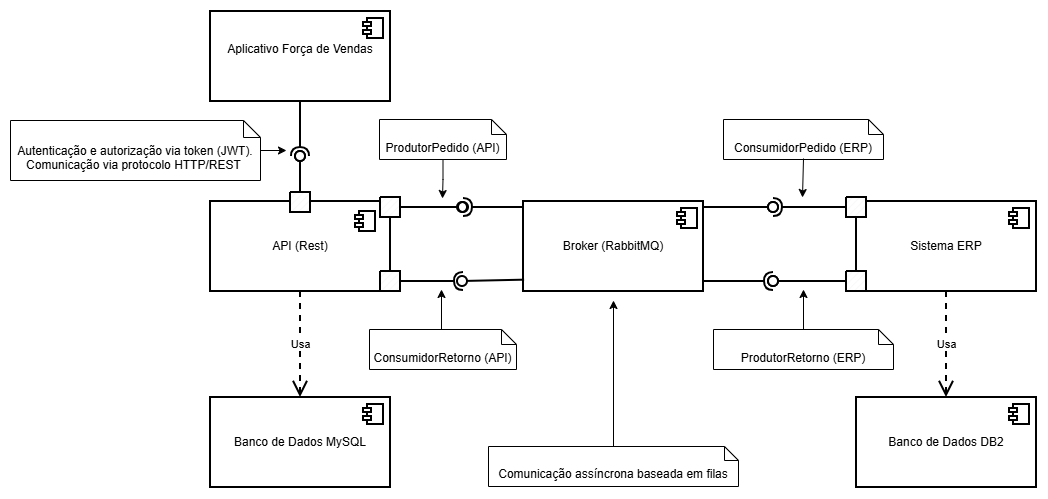

The diagram above was exported from draw.io. Its source (the exported page's mxGraphModel, read from the mxfile embedded in the PNG):
<mxGraphModel dx="1749" dy="513" grid="1" gridSize="10" guides="1" tooltips="1" connect="1" arrows="1" fold="1" page="1" pageScale="1" pageWidth="827" pageHeight="1169" math="0" shadow="0">
  <root>
    <mxCell id="0" />
    <mxCell id="1" parent="0" />
    <mxCell id="06v3nQZjRottvvPRsCMy-1" parent="1" style="html=1;dropTarget=0;whiteSpace=wrap;strokeWidth=2;fontStyle=0;" value="Aplicativo Força de Vendas&lt;div&gt;&lt;br&gt;&lt;/div&gt;" vertex="1">
      <mxGeometry height="90" width="180" x="87" y="50" as="geometry" />
    </mxCell>
    <mxCell id="06v3nQZjRottvvPRsCMy-2" parent="06v3nQZjRottvvPRsCMy-1" style="shape=module;jettyWidth=8;jettyHeight=4;strokeWidth=2;fontStyle=0;" value="" vertex="1">
      <mxGeometry height="20" relative="1" width="20" x="1" as="geometry">
        <mxPoint x="-27" y="7" as="offset" />
      </mxGeometry>
    </mxCell>
    <mxCell id="06v3nQZjRottvvPRsCMy-3" parent="1" style="html=1;dropTarget=0;whiteSpace=wrap;strokeWidth=2;fontStyle=0;" value="&lt;div&gt;API (Rest)&lt;/div&gt;" vertex="1">
      <mxGeometry height="90" width="180" x="87" y="240" as="geometry" />
    </mxCell>
    <mxCell id="06v3nQZjRottvvPRsCMy-4" parent="06v3nQZjRottvvPRsCMy-3" style="shape=module;jettyWidth=8;jettyHeight=4;strokeWidth=2;fontStyle=0;" value="" vertex="1">
      <mxGeometry height="20" relative="1" width="20" x="1" as="geometry">
        <mxPoint x="-35" y="10" as="offset" />
      </mxGeometry>
    </mxCell>
    <mxCell id="06v3nQZjRottvvPRsCMy-13" edge="1" parent="1" source="06v3nQZjRottvvPRsCMy-1" style="rounded=0;orthogonalLoop=1;jettySize=auto;html=1;endArrow=halfCircle;endFill=0;endSize=6;strokeWidth=2;sketch=0;exitX=0.5;exitY=1;exitDx=0;exitDy=0;fontStyle=0;fontColor=light-dark(#000000,#000000);" target="06v3nQZjRottvvPRsCMy-15" value="">
      <mxGeometry relative="1" as="geometry">
        <mxPoint x="197" y="195" as="sourcePoint" />
      </mxGeometry>
    </mxCell>
    <mxCell id="06v3nQZjRottvvPRsCMy-14" edge="1" parent="1" source="06v3nQZjRottvvPRsCMy-3" style="rounded=0;orthogonalLoop=1;jettySize=auto;html=1;endArrow=oval;endFill=0;sketch=0;sourcePerimeterSpacing=0;targetPerimeterSpacing=0;endSize=10;exitX=0.5;exitY=0;exitDx=0;exitDy=0;strokeWidth=2;fontStyle=0;fontColor=light-dark(#000000,#000000);" target="06v3nQZjRottvvPRsCMy-15" value="">
      <mxGeometry relative="1" as="geometry">
        <mxPoint x="157" y="195" as="sourcePoint" />
      </mxGeometry>
    </mxCell>
    <mxCell id="06v3nQZjRottvvPRsCMy-15" parent="1" style="ellipse;whiteSpace=wrap;html=1;align=center;aspect=fixed;resizable=0;perimeter=centerPerimeter;rotatable=0;allowArrows=0;points=[];outlineConnect=1;strokeWidth=2;fontStyle=0;" value="" vertex="1">
      <mxGeometry height="10" width="10" x="172" y="190" as="geometry" />
    </mxCell>
    <mxCell id="06v3nQZjRottvvPRsCMy-16" parent="1" style="html=1;dropTarget=0;whiteSpace=wrap;strokeWidth=2;fontStyle=0;" value="&lt;div&gt;Broker (RabbitMQ)&lt;/div&gt;" vertex="1">
      <mxGeometry height="90" width="180" x="400" y="240" as="geometry" />
    </mxCell>
    <mxCell id="06v3nQZjRottvvPRsCMy-17" parent="06v3nQZjRottvvPRsCMy-16" style="shape=module;jettyWidth=8;jettyHeight=4;strokeWidth=2;fontStyle=0;" value="" vertex="1">
      <mxGeometry height="20" relative="1" width="20" x="1" as="geometry">
        <mxPoint x="-26" y="7" as="offset" />
      </mxGeometry>
    </mxCell>
    <mxCell id="06v3nQZjRottvvPRsCMy-34" edge="1" parent="1" style="rounded=0;orthogonalLoop=1;jettySize=auto;html=1;endArrow=halfCircle;endFill=0;endSize=6;strokeWidth=2;sketch=0;exitX=0;exitY=0.5;exitDx=0;exitDy=0;fontStyle=0;fontColor=light-dark(#000000,#000000);" value="">
      <mxGeometry relative="1" as="geometry">
        <mxPoint x="400" y="246" as="sourcePoint" />
        <mxPoint x="340" y="246" as="targetPoint" />
      </mxGeometry>
    </mxCell>
    <mxCell id="06v3nQZjRottvvPRsCMy-35" edge="1" parent="1" style="rounded=0;orthogonalLoop=1;jettySize=auto;html=1;endArrow=oval;endFill=0;sketch=0;sourcePerimeterSpacing=0;targetPerimeterSpacing=0;endSize=10;strokeWidth=2;fontStyle=0;fontColor=light-dark(#000000,#000000);" value="">
      <mxGeometry relative="1" as="geometry">
        <mxPoint x="343" y="246" as="sourcePoint" />
        <mxPoint x="340" y="246" as="targetPoint" />
      </mxGeometry>
    </mxCell>
    <mxCell id="06v3nQZjRottvvPRsCMy-37" edge="1" parent="1" source="06v3nQZjRottvvPRsCMy-67" style="rounded=0;orthogonalLoop=1;jettySize=auto;html=1;endArrow=halfCircle;endFill=0;endSize=6;strokeWidth=2;sketch=0;fontStyle=0;fontColor=light-dark(#000000,#000000);" value="">
      <mxGeometry relative="1" as="geometry">
        <mxPoint x="267" y="320" as="sourcePoint" />
        <mxPoint x="340" y="320" as="targetPoint" />
      </mxGeometry>
    </mxCell>
    <mxCell id="06v3nQZjRottvvPRsCMy-38" edge="1" parent="1" source="06v3nQZjRottvvPRsCMy-16" style="rounded=0;orthogonalLoop=1;jettySize=auto;html=1;endArrow=oval;endFill=0;sketch=0;sourcePerimeterSpacing=0;targetPerimeterSpacing=0;endSize=10;strokeWidth=2;fontStyle=0;fontColor=light-dark(#000000,#000000);exitX=0.006;exitY=0.874;exitDx=0;exitDy=0;exitPerimeter=0;" value="">
      <mxGeometry relative="1" as="geometry">
        <mxPoint x="394" y="319" as="sourcePoint" />
        <mxPoint x="339" y="320" as="targetPoint" />
      </mxGeometry>
    </mxCell>
    <mxCell id="06v3nQZjRottvvPRsCMy-47" parent="1" style="html=1;dropTarget=0;whiteSpace=wrap;strokeWidth=2;fontStyle=0;" value="&lt;div&gt;Sistema ERP&lt;/div&gt;" vertex="1">
      <mxGeometry height="90" width="180" x="733" y="240" as="geometry" />
    </mxCell>
    <mxCell id="06v3nQZjRottvvPRsCMy-48" parent="06v3nQZjRottvvPRsCMy-47" style="shape=module;jettyWidth=8;jettyHeight=4;strokeWidth=2;fontStyle=0;" value="" vertex="1">
      <mxGeometry height="20" relative="1" width="20" x="1" as="geometry">
        <mxPoint x="-27" y="7" as="offset" />
      </mxGeometry>
    </mxCell>
    <mxCell id="06v3nQZjRottvvPRsCMy-50" edge="1" parent="1" source="06v3nQZjRottvvPRsCMy-64" style="rounded=0;orthogonalLoop=1;jettySize=auto;html=1;endArrow=halfCircle;endFill=0;endSize=6;strokeWidth=2;sketch=0;exitX=0;exitY=0.5;exitDx=0;exitDy=0;fontStyle=0;fontColor=light-dark(#000000,#000000);" target="06v3nQZjRottvvPRsCMy-52" value="">
      <mxGeometry relative="1" as="geometry">
        <mxPoint x="750" y="246" as="sourcePoint" />
      </mxGeometry>
    </mxCell>
    <mxCell id="06v3nQZjRottvvPRsCMy-51" edge="1" parent="1" style="rounded=0;orthogonalLoop=1;jettySize=auto;html=1;endArrow=oval;endFill=0;sketch=0;sourcePerimeterSpacing=0;targetPerimeterSpacing=0;endSize=10;strokeWidth=2;fontStyle=0;fontColor=light-dark(#000000,#000000);" target="06v3nQZjRottvvPRsCMy-52" value="">
      <mxGeometry relative="1" as="geometry">
        <mxPoint x="580" y="246" as="sourcePoint" />
      </mxGeometry>
    </mxCell>
    <mxCell id="06v3nQZjRottvvPRsCMy-52" parent="1" style="ellipse;whiteSpace=wrap;html=1;align=center;aspect=fixed;resizable=0;perimeter=centerPerimeter;rotatable=0;allowArrows=0;points=[];outlineConnect=1;strokeWidth=2;fontStyle=0;" value="" vertex="1">
      <mxGeometry height="10" width="10" x="645" y="241" as="geometry" />
    </mxCell>
    <mxCell id="06v3nQZjRottvvPRsCMy-53" edge="1" parent="1" style="rounded=0;orthogonalLoop=1;jettySize=auto;html=1;endArrow=halfCircle;endFill=0;endSize=6;strokeWidth=2;sketch=0;fontStyle=0;fontColor=light-dark(#000000,#000000);entryX=0.35;entryY=0.533;entryDx=0;entryDy=0;entryPerimeter=0;" target="06v3nQZjRottvvPRsCMy-55" value="">
      <mxGeometry relative="1" as="geometry">
        <mxPoint x="580" y="320" as="sourcePoint" />
      </mxGeometry>
    </mxCell>
    <mxCell id="06v3nQZjRottvvPRsCMy-54" edge="1" parent="1" source="06v3nQZjRottvvPRsCMy-66" style="rounded=0;orthogonalLoop=1;jettySize=auto;html=1;endArrow=oval;endFill=0;sketch=0;sourcePerimeterSpacing=0;targetPerimeterSpacing=0;endSize=10;strokeWidth=2;fontStyle=0;fontColor=light-dark(#000000,#000000);exitX=0;exitY=0.5;exitDx=0;exitDy=0;exitPerimeter=0;entryX=0.683;entryY=0.45;entryDx=0;entryDy=0;entryPerimeter=0;" target="06v3nQZjRottvvPRsCMy-55" value="">
      <mxGeometry relative="1" as="geometry">
        <mxPoint x="750" y="320" as="sourcePoint" />
      </mxGeometry>
    </mxCell>
    <mxCell id="06v3nQZjRottvvPRsCMy-55" parent="1" style="ellipse;whiteSpace=wrap;html=1;align=center;aspect=fixed;resizable=0;perimeter=centerPerimeter;rotatable=0;allowArrows=0;points=[];outlineConnect=1;strokeWidth=2;fontStyle=0;" value="" vertex="1">
      <mxGeometry height="10" width="10" x="645" y="315" as="geometry" />
    </mxCell>
    <mxCell id="06v3nQZjRottvvPRsCMy-56" parent="1" style="html=1;dropTarget=0;whiteSpace=wrap;strokeWidth=2;fontStyle=0;" value="&lt;div&gt;Banco de Dados MySQL&lt;/div&gt;" vertex="1">
      <mxGeometry height="90" width="180" x="87" y="436" as="geometry" />
    </mxCell>
    <mxCell id="06v3nQZjRottvvPRsCMy-57" parent="06v3nQZjRottvvPRsCMy-56" style="shape=module;jettyWidth=8;jettyHeight=4;strokeWidth=2;fontStyle=0;" value="" vertex="1">
      <mxGeometry height="20" relative="1" width="20" x="1" as="geometry">
        <mxPoint x="-27" y="7" as="offset" />
      </mxGeometry>
    </mxCell>
    <mxCell id="06v3nQZjRottvvPRsCMy-58" edge="1" parent="1" source="06v3nQZjRottvvPRsCMy-3" style="endArrow=open;endSize=12;dashed=1;html=1;rounded=0;exitX=0.5;exitY=1;exitDx=0;exitDy=0;entryX=0.5;entryY=0;entryDx=0;entryDy=0;strokeWidth=2;fontStyle=0;fontColor=light-dark(#000000,#000000);" target="06v3nQZjRottvvPRsCMy-56" value="Usa">
      <mxGeometry relative="1" width="160" as="geometry">
        <Array as="points" />
        <mxPoint x="397" y="530" as="sourcePoint" />
        <mxPoint x="557" y="530" as="targetPoint" />
      </mxGeometry>
    </mxCell>
    <mxCell id="06v3nQZjRottvvPRsCMy-59" parent="1" style="html=1;dropTarget=0;whiteSpace=wrap;strokeWidth=2;fontStyle=0;" value="&lt;div&gt;Banco de Dados DB2&lt;/div&gt;" vertex="1">
      <mxGeometry height="90" width="180" x="733" y="436" as="geometry" />
    </mxCell>
    <mxCell id="06v3nQZjRottvvPRsCMy-60" parent="06v3nQZjRottvvPRsCMy-59" style="shape=module;jettyWidth=8;jettyHeight=4;strokeWidth=2;fontStyle=0;" value="" vertex="1">
      <mxGeometry height="20" relative="1" width="20" x="1" as="geometry">
        <mxPoint x="-27" y="7" as="offset" />
      </mxGeometry>
    </mxCell>
    <mxCell id="06v3nQZjRottvvPRsCMy-61" edge="1" parent="1" source="06v3nQZjRottvvPRsCMy-47" style="endArrow=open;endSize=12;dashed=1;html=1;rounded=0;exitX=0.5;exitY=1;exitDx=0;exitDy=0;entryX=0.5;entryY=0;entryDx=0;entryDy=0;strokeWidth=2;fontStyle=0;fontColor=light-dark(#000000,#000000);" target="06v3nQZjRottvvPRsCMy-59" value="Usa">
      <mxGeometry relative="1" width="160" as="geometry">
        <Array as="points" />
        <mxPoint x="73" y="340" as="sourcePoint" />
        <mxPoint x="823" y="388" as="targetPoint" />
      </mxGeometry>
    </mxCell>
    <mxCell id="06v3nQZjRottvvPRsCMy-62" parent="1" style="verticalLabelPosition=bottom;verticalAlign=top;html=1;shape=mxgraph.basic.patternFillRect;fillStyle=diag;step=5;fillStrokeWidth=0.2;fillStrokeColor=#dddddd;strokeWidth=2;fontStyle=0;" value="" vertex="1">
      <mxGeometry height="20" width="20" x="167" y="231" as="geometry" />
    </mxCell>
    <mxCell id="06v3nQZjRottvvPRsCMy-65" edge="1" parent="1" style="rounded=0;orthogonalLoop=1;jettySize=auto;html=1;endArrow=halfCircle;endFill=0;endSize=6;strokeWidth=2;sketch=0;exitX=0;exitY=0.5;exitDx=0;exitDy=0;fontStyle=0;fontColor=light-dark(#000000,#000000);" value="">
      <mxGeometry relative="1" as="geometry">
        <mxPoint x="733" y="246" as="sourcePoint" />
        <mxPoint x="743" y="246" as="targetPoint" />
      </mxGeometry>
    </mxCell>
    <mxCell id="06v3nQZjRottvvPRsCMy-64" parent="1" style="verticalLabelPosition=bottom;verticalAlign=top;html=1;shape=mxgraph.basic.patternFillRect;fillStyle=diag;step=5;fillStrokeWidth=0.2;fillStrokeColor=#dddddd;strokeWidth=2;fontStyle=0;" value="" vertex="1">
      <mxGeometry height="20" width="20" x="723" y="236" as="geometry" />
    </mxCell>
    <mxCell id="06v3nQZjRottvvPRsCMy-66" parent="1" style="verticalLabelPosition=bottom;verticalAlign=top;html=1;shape=mxgraph.basic.patternFillRect;fillStyle=diag;step=5;fillStrokeWidth=0.2;fillStrokeColor=#dddddd;strokeWidth=2;fontStyle=0;" value="" vertex="1">
      <mxGeometry height="20" width="20" x="723" y="310" as="geometry" />
    </mxCell>
    <mxCell id="06v3nQZjRottvvPRsCMy-68" edge="1" parent="1" style="rounded=0;orthogonalLoop=1;jettySize=auto;html=1;endArrow=halfCircle;endFill=0;endSize=6;strokeWidth=2;sketch=0;fontStyle=0;fontColor=light-dark(#000000,#000000);" target="06v3nQZjRottvvPRsCMy-67" value="">
      <mxGeometry relative="1" as="geometry">
        <mxPoint x="267" y="320" as="sourcePoint" />
        <mxPoint x="353" y="320" as="targetPoint" />
      </mxGeometry>
    </mxCell>
    <mxCell id="06v3nQZjRottvvPRsCMy-67" parent="1" style="verticalLabelPosition=bottom;verticalAlign=top;html=1;shape=mxgraph.basic.patternFillRect;fillStyle=diag;step=5;fillStrokeWidth=0.2;fillStrokeColor=#dddddd;strokeWidth=2;fontStyle=0;" value="" vertex="1">
      <mxGeometry height="20" width="20" x="257" y="310" as="geometry" />
    </mxCell>
    <mxCell id="06v3nQZjRottvvPRsCMy-75" parent="1" style="verticalLabelPosition=bottom;verticalAlign=top;html=1;shape=mxgraph.basic.patternFillRect;fillStyle=diag;step=5;fillStrokeWidth=0.2;fillStrokeColor=#dddddd;strokeWidth=2;fontStyle=0;" value="" vertex="1">
      <mxGeometry height="20" width="20" x="257" y="236" as="geometry" />
    </mxCell>
    <mxCell id="2-5MIyP_DvC1LeVKg_1E-9" edge="1" parent="1" source="06v3nQZjRottvvPRsCMy-79" style="edgeStyle=orthogonalEdgeStyle;rounded=0;orthogonalLoop=1;jettySize=auto;html=1;" value="">
      <mxGeometry relative="1" as="geometry">
        <mxPoint x="163" y="189" as="targetPoint" />
      </mxGeometry>
    </mxCell>
    <mxCell id="06v3nQZjRottvvPRsCMy-79" parent="1" style="shape=note2;boundedLbl=1;whiteSpace=wrap;html=1;size=17;verticalAlign=top;align=center;" value="Autenticação e autorização via token (JWT).&lt;br&gt;Comunicação via protocolo HTTP/REST&amp;nbsp;" vertex="1">
      <mxGeometry height="60" width="250" x="-113" y="159" as="geometry" />
    </mxCell>
    <mxCell id="06v3nQZjRottvvPRsCMy-97" edge="1" parent="1" source="06v3nQZjRottvvPRsCMy-86" style="edgeStyle=orthogonalEdgeStyle;rounded=0;orthogonalLoop=1;jettySize=auto;html=1;" value="">
      <mxGeometry relative="1" as="geometry">
        <mxPoint x="319" y="237" as="targetPoint" />
      </mxGeometry>
    </mxCell>
    <mxCell id="06v3nQZjRottvvPRsCMy-86" parent="1" style="shape=note2;boundedLbl=1;whiteSpace=wrap;html=1;size=15;verticalAlign=top;align=center;" value="ProdutorPedido (API)&lt;div&gt;&lt;br&gt;&lt;/div&gt;" vertex="1">
      <mxGeometry height="40" width="127" x="256" y="158" as="geometry" />
    </mxCell>
    <mxCell id="06v3nQZjRottvvPRsCMy-89" parent="1" style="shape=note2;boundedLbl=1;whiteSpace=wrap;html=1;size=15;verticalAlign=top;align=center;" value="ConsumidorRetorno (API)&lt;div&gt;&lt;br&gt;&lt;/div&gt;&lt;div&gt;&lt;br&gt;&lt;div&gt;&lt;br&gt;&lt;/div&gt;&lt;/div&gt;" vertex="1">
      <mxGeometry height="40" width="147" x="246" y="368" as="geometry" />
    </mxCell>
    <mxCell id="06v3nQZjRottvvPRsCMy-98" parent="1" style="shape=note2;boundedLbl=1;whiteSpace=wrap;html=1;size=15;verticalAlign=top;align=center;" value="ConsumidorPedido (ERP)&lt;div&gt;&lt;br&gt;&lt;/div&gt;&lt;div&gt;&lt;br&gt;&lt;div&gt;&lt;br&gt;&lt;/div&gt;&lt;/div&gt;" vertex="1">
      <mxGeometry height="40" width="160" x="600" y="158" as="geometry" />
    </mxCell>
    <mxCell id="06v3nQZjRottvvPRsCMy-102" edge="1" parent="1" source="06v3nQZjRottvvPRsCMy-101" style="edgeStyle=orthogonalEdgeStyle;rounded=0;orthogonalLoop=1;jettySize=auto;html=1;">
      <mxGeometry relative="1" as="geometry">
        <mxPoint x="680" y="328" as="targetPoint" />
      </mxGeometry>
    </mxCell>
    <mxCell id="06v3nQZjRottvvPRsCMy-101" parent="1" style="shape=note2;boundedLbl=1;whiteSpace=wrap;html=1;size=15;verticalAlign=top;align=center;" value="ProdutorRetorno&amp;nbsp;&lt;span style=&quot;background-color: transparent; color: light-dark(rgb(0, 0, 0), rgb(255, 255, 255));&quot;&gt;(ERP)&lt;/span&gt;" vertex="1">
      <mxGeometry height="40" width="180" x="590" y="368" as="geometry" />
    </mxCell>
    <mxCell id="06v3nQZjRottvvPRsCMy-105" edge="1" parent="1" source="06v3nQZjRottvvPRsCMy-98" style="edgeStyle=orthogonalEdgeStyle;rounded=0;orthogonalLoop=1;jettySize=auto;html=1;exitX=0.5;exitY=1;exitDx=0;exitDy=0;exitPerimeter=0;" target="06v3nQZjRottvvPRsCMy-98">
      <mxGeometry relative="1" as="geometry" />
    </mxCell>
    <mxCell id="2-5MIyP_DvC1LeVKg_1E-2" edge="1" parent="1" style="edgeStyle=orthogonalEdgeStyle;rounded=0;orthogonalLoop=1;jettySize=auto;html=1;entryX=0.5;entryY=1;entryDx=0;entryDy=0;">
      <mxGeometry relative="1" as="geometry">
        <mxPoint x="490" y="489" as="sourcePoint" />
        <mxPoint x="490" y="339" as="targetPoint" />
      </mxGeometry>
    </mxCell>
    <mxCell id="2-5MIyP_DvC1LeVKg_1E-1" parent="1" style="shape=note2;boundedLbl=1;whiteSpace=wrap;html=1;size=14;verticalAlign=top;align=center;" value="Comunicação assíncrona baseada em filas" vertex="1">
      <mxGeometry height="40" width="250" x="365" y="485" as="geometry" />
    </mxCell>
    <mxCell id="2-5MIyP_DvC1LeVKg_1E-3" edge="1" parent="1" source="06v3nQZjRottvvPRsCMy-75" style="rounded=0;orthogonalLoop=1;jettySize=auto;html=1;endArrow=oval;endFill=0;sketch=0;sourcePerimeterSpacing=0;targetPerimeterSpacing=0;endSize=10;strokeWidth=2;fontStyle=0;fontColor=light-dark(#000000,#000000);exitX=1;exitY=0.5;exitDx=0;exitDy=0;exitPerimeter=0;" value="">
      <mxGeometry relative="1" as="geometry">
        <mxPoint x="280" y="246" as="sourcePoint" />
        <mxPoint x="339" y="246" as="targetPoint" />
      </mxGeometry>
    </mxCell>
    <mxCell id="2-5MIyP_DvC1LeVKg_1E-6" edge="1" parent="1" style="edgeStyle=orthogonalEdgeStyle;rounded=0;orthogonalLoop=1;jettySize=auto;html=1;">
      <mxGeometry relative="1" as="geometry">
        <mxPoint x="318" y="368" as="sourcePoint" />
        <mxPoint x="318" y="328" as="targetPoint" />
      </mxGeometry>
    </mxCell>
    <mxCell id="2-5MIyP_DvC1LeVKg_1E-7" edge="1" parent="1" style="edgeStyle=orthogonalEdgeStyle;rounded=0;orthogonalLoop=1;jettySize=auto;html=1;" value="">
      <mxGeometry relative="1" as="geometry">
        <mxPoint x="680" y="197" as="sourcePoint" />
        <mxPoint x="679" y="236" as="targetPoint" />
      </mxGeometry>
    </mxCell>
  </root>
</mxGraphModel>